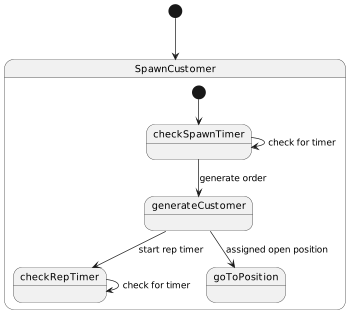

The diagram above was rendered by PlantUML. Its source (embedded in the PNG):
@startuml
scale 350 width
[*]  --> SpawnCustomer


state SpawnCustomer{
  [*] --> checkSpawnTimer
  checkSpawnTimer --> checkSpawnTimer : check for timer
  checkSpawnTimer --> generateCustomer : generate order
  generateCustomer --> checkRepTimer : start rep timer
  checkRepTimer --> checkRepTimer : check for timer
  generateCustomer --> goToPosition : assigned open position
  
}
@enduml